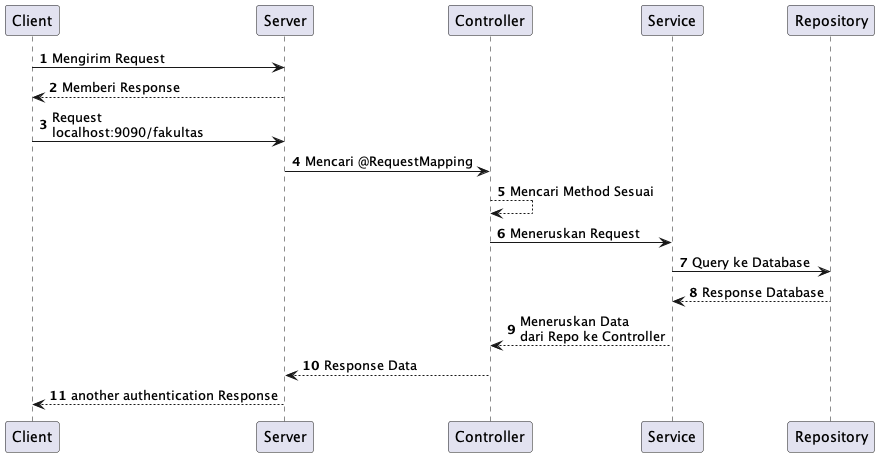

The diagram above was rendered by PlantUML. Its source (embedded in the PNG):
@startuml
'https://plantuml.com/sequence-diagram

autonumber

Client -> Server: Mengirim Request
Server --> Client: Memberi Response

Client -> Server: Request \nlocalhost:9090/fakultas

Server -> Controller: Mencari @RequestMapping
Controller --> Controller: Mencari Method Sesuai
Controller -> Service : Meneruskan Request
Service -> Repository : Query ke Database
Service <-- Repository : Response Database
Controller <-- Service : Meneruskan Data \ndari Repo ke Controller
Server <-- Controller : Response Data
Client <-- Server: another authentication Response
@enduml